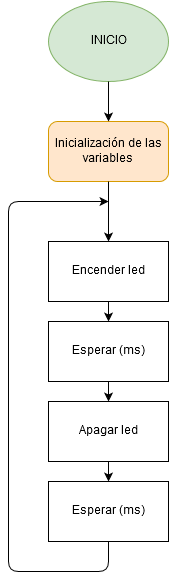

The diagram above was exported from draw.io. Its source (the exported page's mxGraphModel, read from the mxfile embedded in the PNG):
<mxGraphModel dx="1190" dy="750" grid="1" gridSize="10" guides="1" tooltips="1" connect="1" arrows="1" fold="1" page="1" pageScale="1" pageWidth="826" pageHeight="1169" math="0" shadow="0">
  <root>
    <mxCell id="0" />
    <mxCell id="1" parent="0" />
    <mxCell id="64e04090c28992b1-1" value="INICIO" style="ellipse;whiteSpace=wrap;html=1;fillColor=#d5e8d4;strokeColor=#82b366;" vertex="1" parent="1">
      <mxGeometry x="360" y="120" width="120" height="80" as="geometry" />
    </mxCell>
    <mxCell id="64e04090c28992b1-2" value="Inicialización de las variables&lt;br&gt;" style="rounded=1;whiteSpace=wrap;html=1;fillColor=#ffe6cc;strokeColor=#d79b00;" vertex="1" parent="1">
      <mxGeometry x="360" y="240" width="120" height="60" as="geometry" />
    </mxCell>
    <mxCell id="64e04090c28992b1-3" value="Encender led&lt;br&gt;" style="whiteSpace=wrap;html=1;" vertex="1" parent="1">
      <mxGeometry x="360" y="360" width="120" height="60" as="geometry" />
    </mxCell>
    <mxCell id="64e04090c28992b1-4" value="Esperar (ms)&lt;br&gt;" style="whiteSpace=wrap;html=1;" vertex="1" parent="1">
      <mxGeometry x="360" y="440" width="120" height="60" as="geometry" />
    </mxCell>
    <mxCell id="64e04090c28992b1-5" value="Apagar led&lt;br&gt;" style="whiteSpace=wrap;html=1;" vertex="1" parent="1">
      <mxGeometry x="360" y="520" width="120" height="60" as="geometry" />
    </mxCell>
    <mxCell id="64e04090c28992b1-6" value="Esperar (ms)&lt;br&gt;" style="whiteSpace=wrap;html=1;" vertex="1" parent="1">
      <mxGeometry x="360" y="600" width="120" height="60" as="geometry" />
    </mxCell>
    <mxCell id="64e04090c28992b1-7" value="" style="endArrow=classic;html=1;exitX=0.5;exitY=1;" edge="1" parent="1" source="64e04090c28992b1-6">
      <mxGeometry width="50" height="50" relative="1" as="geometry">
        <mxPoint x="400" y="710" as="sourcePoint" />
        <mxPoint x="420" y="320" as="targetPoint" />
        <Array as="points">
          <mxPoint x="420" y="690" />
          <mxPoint x="320" y="690" />
          <mxPoint x="320" y="320" />
        </Array>
      </mxGeometry>
    </mxCell>
    <mxCell id="64e04090c28992b1-8" style="edgeStyle=orthogonalEdgeStyle;rounded=0;html=1;exitX=0.5;exitY=1;jettySize=auto;orthogonalLoop=1;" edge="1" parent="1" source="64e04090c28992b1-2" target="64e04090c28992b1-3">
      <mxGeometry relative="1" as="geometry" />
    </mxCell>
    <mxCell id="64e04090c28992b1-9" style="edgeStyle=orthogonalEdgeStyle;rounded=0;html=1;exitX=0.5;exitY=1;entryX=0.5;entryY=0;jettySize=auto;orthogonalLoop=1;" edge="1" parent="1" source="64e04090c28992b1-3" target="64e04090c28992b1-4">
      <mxGeometry relative="1" as="geometry" />
    </mxCell>
    <mxCell id="64e04090c28992b1-10" style="edgeStyle=orthogonalEdgeStyle;rounded=0;html=1;exitX=0.5;exitY=1;entryX=0.5;entryY=0;jettySize=auto;orthogonalLoop=1;" edge="1" parent="1" source="64e04090c28992b1-4" target="64e04090c28992b1-5">
      <mxGeometry relative="1" as="geometry" />
    </mxCell>
    <mxCell id="64e04090c28992b1-11" style="edgeStyle=orthogonalEdgeStyle;rounded=0;html=1;exitX=0.5;exitY=1;entryX=0.5;entryY=0;jettySize=auto;orthogonalLoop=1;" edge="1" parent="1" source="64e04090c28992b1-5" target="64e04090c28992b1-6">
      <mxGeometry relative="1" as="geometry" />
    </mxCell>
    <mxCell id="64e04090c28992b1-12" style="edgeStyle=orthogonalEdgeStyle;rounded=0;html=1;exitX=0.5;exitY=1;entryX=0.5;entryY=0;jettySize=auto;orthogonalLoop=1;" edge="1" parent="1" source="64e04090c28992b1-1" target="64e04090c28992b1-2">
      <mxGeometry relative="1" as="geometry" />
    </mxCell>
  </root>
</mxGraphModel>